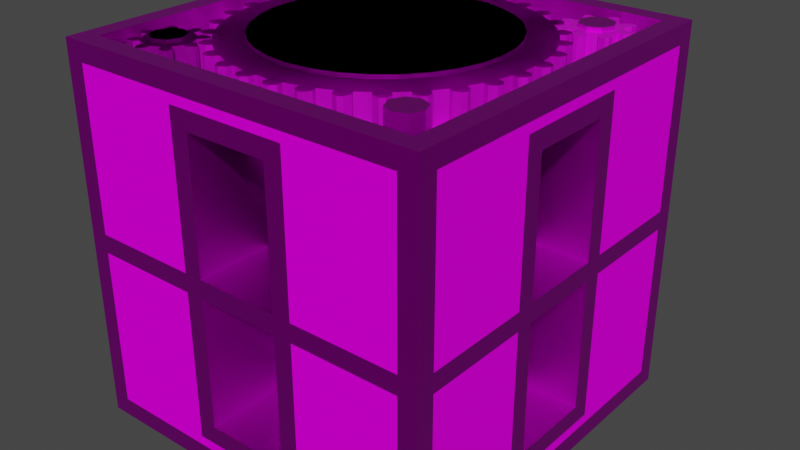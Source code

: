 # Source: metal_floodgate_1.blend  (saved by Blender 2.93.21; exported with 4.5.12 LTS)
import bpy
from mathutils import Matrix  # noqa: F401  (used for matrix-valued properties, if any)

bpy.ops.wm.read_factory_settings(use_empty=True)
scene = bpy.context.scene
scene.name = 'Scene'

# ---- collections
col_shaft = bpy.data.collections.new('Shaft'); scene.collection.children.link(col_shaft)
col_gear = bpy.data.collections.new('Gear'); scene.collection.children.link(col_gear)

# ---- images (referenced by path relative to the original .blend; pixels are not part of the script)
import os
ASSET_DIR = os.environ.get("B2B_ASSET_DIR", "")  # directory of the original .blend (textures are referenced by path, not embedded)
HERE = os.path.dirname(os.path.abspath(__file__))  # packed textures are extracted next to this script under _unpacked/

def load_image(name, relpath, width, height, colorspace="sRGB"):
    """Load a texture the original file referenced (path relative to the .blend, or extracted next to this script)."""
    p = next((c for c in (os.path.join(HERE, relpath), os.path.join(ASSET_DIR, relpath)) if relpath and os.path.exists(c)), "")
    if p:
        img = bpy.data.images.load(p, check_existing=True)
        img.name = name
    else:  # same state as the original file: an image datablock whose file is absent (Cycles renders it pink)
        img = bpy.data.images.new(name, width, height)
        img.source = "FILE"
        img.filepath = "//" + (relpath or name)
    img.colorspace_settings.name = colorspace
    return img
img_basewood_1k_d_brown_png = load_image('BaseWood_1K_D_Brown.png', 'BaseWood_1K_D_Brown.png', 1024, 1024, 'sRGB')
img_basewood_1k_m_png = load_image('BaseWood_1K_M.png', 'BaseWood_1K_M.png', 1024, 1024, 'sRGB')
img_basemetal_d2_png = load_image('BaseMetal_D2.png', 'BaseMetal_D2.png', 1024, 1024, 'sRGB')
img_irregularplanks_d_brown_png = load_image('IrregularPlanks_D_Brown.png', 'IrregularPlanks_D_Brown.png', 1024, 1024, 'sRGB')

# ---- materials (node trees are filled in below, after node groups)
mat_wood = bpy.data.materials.new('Wood')
mat_wood.alpha_threshold = 0.0
mat_wood.use_backface_culling = True
mat_wood.use_transparent_shadow = False
mat_wood.line_color = (0.0, 0.0, 0.0, 1.0)
mat_metal = bpy.data.materials.new('Metal')
mat_metal.use_backface_culling = True
mat_metal.use_transparent_shadow = False
mat_woodpanel = bpy.data.materials.new('WoodPanel')
mat_woodpanel.use_backface_culling = True
mat_woodpanel.use_transparent_shadow = False

# ---- material node trees
mat_wood.use_nodes = True; mat_wood.node_tree.nodes.clear()
_N = mat_wood.node_tree.nodes; _L = mat_wood.node_tree.links
n0 = _N.new('ShaderNodeOutputMaterial'); n0.name = 'Material Output'; n0.location = (300, 300)
n1 = _N.new('ShaderNodeBsdfPrincipled'); n1.name = 'Principled BSDF'; n1.location = (10, 300)
n1.distribution = 'GGX'
n1.subsurface_method = 'BURLEY'
n1.inputs[2].default_value = 0.4
n1.inputs[3].default_value = 1.45
n1.inputs[13].default_value = 0.0
n1.inputs[27].default_value = (0.0, 0.0, 0.0, 1.0)
n1.inputs[28].default_value = 1.0
n2 = _N.new('ShaderNodeTexImage'); n2.name = 'Image Texture'; n2.location = (-280, 280)
n2.image = img_basewood_1k_d_brown_png
n3 = _N.new('ShaderNodeTexImage'); n3.name = 'Image Texture.001'; n3.location = (-180, 200)
n3.image = img_basewood_1k_m_png
_L.new(n1.outputs[0], n0.inputs[0])
_L.new(n2.outputs[0], n1.inputs[0])
_L.new(n3.outputs[1], n1.inputs[1])
n0.is_active_output = True
mat_metal.use_nodes = True; mat_metal.node_tree.nodes.clear()
_N = mat_metal.node_tree.nodes; _L = mat_metal.node_tree.links
n0 = _N.new('ShaderNodeBsdfPrincipled'); n0.name = 'Principled BSDF'; n0.location = (10, 300)
n0.distribution = 'GGX'
n0.subsurface_method = 'BURLEY'
n0.inputs[1].default_value = 0.5
n0.inputs[3].default_value = 1.45
n0.inputs[27].default_value = (0.0, 0.0, 0.0, 1.0)
n0.inputs[28].default_value = 1.0
n1 = _N.new('ShaderNodeOutputMaterial'); n1.name = 'Material Output'; n1.location = (300, 300)
n2 = _N.new('ShaderNodeTexImage'); n2.name = 'Image Texture'; n2.location = (-280, 280)
n2.image = img_basemetal_d2_png
_L.new(n0.outputs[0], n1.inputs[0])
_L.new(n2.outputs[0], n0.inputs[0])
n1.is_active_output = True
mat_woodpanel.use_nodes = True; mat_woodpanel.node_tree.nodes.clear()
_N = mat_woodpanel.node_tree.nodes; _L = mat_woodpanel.node_tree.links
n0 = _N.new('ShaderNodeBsdfPrincipled'); n0.name = 'Principled BSDF'; n0.location = (10, 300)
n0.distribution = 'GGX'
n0.subsurface_method = 'BURLEY'
n0.inputs[3].default_value = 1.45
n0.inputs[13].default_value = 0.0
n0.inputs[27].default_value = (0.0, 0.0, 0.0, 1.0)
n0.inputs[28].default_value = 1.0
n1 = _N.new('ShaderNodeOutputMaterial'); n1.name = 'Material Output'; n1.location = (300, 300)
n2 = _N.new('ShaderNodeTexImage'); n2.name = 'Image Texture'; n2.location = (-280, 280)
n2.image = img_irregularplanks_d_brown_png
_L.new(n0.outputs[0], n1.inputs[0])
_L.new(n2.outputs[0], n0.inputs[0])
n1.is_active_output = True

# ---- world
world_world = bpy.data.worlds.new('World'); scene.world = world_world
world_world.use_nodes = True; world_world.node_tree.nodes.clear()
_N = world_world.node_tree.nodes; _L = world_world.node_tree.links
n0 = _N.new('ShaderNodeOutputWorld'); n0.name = 'World Output'; n0.location = (300, 300)
n1 = _N.new('ShaderNodeBackground'); n1.name = 'Background'; n1.location = (10, 300)
n1.inputs[0].default_value = (0.05088, 0.05088, 0.05088, 1.0)
_L.new(n1.outputs[0], n0.inputs[0])
n0.is_active_output = True
world_world.color = (0.05088, 0.05088, 0.05088)
world_world.use_sun_shadow = False
world_world.sun_shadow_jitter_overblur = 0.0

# ---- meshes
me_cube_002 = bpy.data.meshes.new('Cube.002')
me_cube_002.from_pydata([(1.0, 0.35, 1.6), (0.495, 0.495, 1.6), (0.582, 0.3889, 1.6), (0.6467, 0.2679, 1.6), (0.6521, 0.25, 0.1), (0.6521, 0.25, 1.5), (0.6865, 0.1366, 0.1), (0.6865, 0.1366, 1.5), (0.6865, 0.1366, 1.6), (0.7, -3.06e-08, 1.6), (0.7, -3.06e-08, 0.1), (0.7, -3.06e-08, 1.5), (1.0, 0.35, 0.0), (1.111, 1.111, 2.0), (1.111, 1.0, 2.0), (1.0, 0.25, 0.1), (1.0, 1.0, 2.0), (1.0, 0.25, 1.5), (1.111, 0.25, 1.5), (1.111, 0.25, 0.1), (0.675, 0.675, 1.6), (0.675, 0.675, 0.0), (1.111, 1.111, -1.192e-07), (1.111, 1.0, -1.192e-07), (1.111, 0.25, 0.0), (1.0, 0.0, 2.0), (1.0, 0.0, 1.5), (1.0, 0.0, 1.6), (1.111, 0.0, 1.5), (1.111, 0.0, 0.1), (1.111, 0.0, 2.0), (1.111, 0.0, 0.0), (1.0, 0.0, 0.1), (1.111, 1.111, 0.1), (1.111, 1.0, 0.1), (1.111, 1.111, 1.8), (1.111, 1.0, 1.8), (1.111, 2.07e-09, 1.8), (1.111, 0.3611, 1.5), (1.111, 0.3611, 0.1), (1.111, 0.25, 1.7), (1.111, 0.0, 1.7), (1.111, 0.3611, 1.7), (1.0, 1.0, 1.8), (1.0, 0.0, 1.8), (1.0, 1.0, -4.768e-07)], [], [(43, 0, 12, 45), (17, 5, 4, 15), (10, 32, 15, 4, 6), (25, 30, 14, 16), (35, 13, 14, 36), (13, 16, 14), (15, 19, 18, 17), (32, 29, 19, 15), (28, 26, 17, 18), (19, 29, 31, 24), (20, 1, 2, 3, 8, 9, 27, 0), (5, 17, 26, 11, 7), (22, 33, 34, 23), (23, 34, 19, 24), (33, 35, 36, 34), (30, 37, 36, 14), (18, 19, 39, 38), (18, 38, 42, 40), (28, 18, 40, 41), (36, 37, 41, 40, 42), (34, 36, 42, 38, 39), (25, 16, 43, 44), (12, 21, 20, 0), (0, 27, 44, 43)])
me_cube_002.polygons.foreach_set('material_index', [0, 0, 0, 0, 0, 0, 0, 0, 0, 0, 0, 0, 0, 0, 0, 0, 0, 0, 0, 2, 2, 0, 0, 0])
_uv = me_cube_002.uv_layers.new(name='UVMap')
_uv.uv.foreach_set('vector', [0.0, 0.0, 0.0, 0.0, 0.0, 0.0, 0.0, 0.0, 0.01557, 1.001, 0.01557, 0.7521, 0.488, 0.7521, 0.488, 1.001, 0.478, 0.6932, 0.478, 1.0, 0.3742, 1.0, 0.3742, 0.6442, 0.4213, 0.6794, 0.1857, 0.3656, 0.1238, 0.3656, 0.1238, 0.0019, 0.1857, 0.0019, 0.4975, 0.4559, 0.4975, 0.4977, 0.4409, 0.4977, 0.4409, 0.4559, 0.6858, 0.06481, 0.6288, 0.1218, 0.6288, 0.06481, 0.1255, 0.001513, 0.1848, 0.001513, 0.1848, 0.4985, 0.1255, 0.4985, 0.4389, 0.331, 0.4986, 0.331, 0.4986, 0.4567, 0.4389, 0.4567, 0.2477, 0.3909, 0.1893, 0.3909, 0.1893, 0.2215, 0.2477, 0.2215, 0.1242, 0.27, 0.1242, 0.1937, 0.1628, 0.1937, 0.1628, 0.27, 0.5788, 0.6669, 0.6923, 0.5554, 0.7581, 0.6104, 0.8334, 0.6515, 0.9153, 0.6771, 1.001, 0.6863, 0.9989, 0.8738, 0.7801, 0.8718, 0.6957, 0.5, 0.6667, 0.5, 0.6667, 0.625, 0.6917, 0.625, 0.6928, 0.5567, 0.4975, 0.07973, 0.4975, 0.1006, 0.4409, 0.1006, 0.4409, 0.07973, 0.1628, 0.4987, 0.1242, 0.4987, 0.1242, 0.27, 0.1628, 0.27, 0.4975, 0.1006, 0.4975, 0.4559, 0.4409, 0.4559, 0.4409, 0.1006, 0.3755, 0.1833, 0.4387, 0.1833, 0.4387, 0.499, 0.3755, 0.499, 0.001047, 0.435, 0.001047, 0.001716, 0.06161, 0.001716, 0.06161, 0.435, 0.001047, 0.435, 0.06161, 0.435, 0.06161, 0.4969, 0.001047, 0.4969, 0.6238, 0.3661, 0.6238, 0.4991, 0.5637, 0.4991, 0.5637, 0.3661, 0.6177, 1.0, 0.004634, 1.0, 0.004634, 0.9412, 0.1579, 0.9412, 0.226, 0.9412, 0.6177, 2.98e-08, 0.6177, 1.0, 0.226, 0.9412, 0.226, 0.8235, 0.226, 0.0, 0.875, 0.625, 0.875, 0.7375, 0.875, 0.7375, 0.875, 0.625, 1.192e-07, 0.5278, 0.2873, 0.5278, 0.2873, 0.9992, 0.0, 0.9992, 0.0, 0.0, 0.625, 0.625, 0.875, 0.625, 0.0, 0.0])
me_cube_002.materials.append(mat_wood)
me_cube_002.materials.append(mat_metal)
me_cube_002.materials.append(mat_woodpanel)
me_cube_002.use_remesh_fix_poles = True
me_cube_002.use_remesh_preserve_attributes = False
me_cube_002.update()
me_gear_006 = bpy.data.meshes.new('Gear.006')
me_gear_006.from_pydata([(0.14, 5.543e-08, -0.1), (0.1373, 0.02731, -0.1), (0.1293, 0.05358, -0.1), (0.1164, 0.07778, -0.1), (0.1716, 0.03414, -0.1), (0.1617, 0.06697, -0.1), (0.1455, 0.09722, -0.1), (0.1932, 0.06869, -0.1), (0.1894, 0.07845, -0.1), (0.1851, 0.08801, -0.1), (0.14, 5.543e-08, 0.1), (0.1373, 0.02731, 0.1), (0.1293, 0.05358, 0.1), (0.1164, 0.07778, 0.1), (0.1716, 0.03414, 0.1), (0.1617, 0.06697, 0.1), (0.1455, 0.09722, 0.1), (0.1932, 0.06869, 0.1), (0.1894, 0.07845, 0.1), (0.1851, 0.08801, 0.1), (0.09899, 0.099, -0.1), (0.07778, 0.1164, -0.1), (0.05358, 0.1293, -0.1), (0.02731, 0.1373, -0.1), (0.09722, 0.1455, -0.1), (0.06697, 0.1617, -0.1), (0.03414, 0.1716, -0.1), (0.08801, 0.1851, -0.1), (0.07845, 0.1894, -0.1), (0.06869, 0.1932, -0.1), (0.09899, 0.099, 0.1), (0.07778, 0.1164, 0.1), (0.05358, 0.1293, 0.1), (0.02731, 0.1373, 0.1), (0.09722, 0.1455, 0.1), (0.06697, 0.1617, 0.1), (0.03414, 0.1716, 0.1), (0.08801, 0.1851, 0.1), (0.07845, 0.1894, 0.1), (0.06869, 0.1932, 0.1), (4.172e-09, 0.14, -0.1), (-0.02731, 0.1373, -0.1), (-0.05358, 0.1293, -0.1), (-0.07778, 0.1164, -0.1), (-0.03414, 0.1716, -0.1), (-0.06697, 0.1617, -0.1), (-0.09722, 0.1455, -0.1), (-0.06869, 0.1932, -0.1), (-0.07845, 0.1894, -0.1), (-0.08801, 0.1851, -0.1), (4.172e-09, 0.14, 0.1), (-0.02731, 0.1373, 0.1), (-0.05358, 0.1293, 0.1), (-0.07778, 0.1164, 0.1), (-0.03414, 0.1716, 0.1), (-0.06697, 0.1617, 0.1), (-0.09722, 0.1455, 0.1), (-0.06869, 0.1932, 0.1), (-0.07845, 0.1894, 0.1), (-0.08801, 0.1851, 0.1), (-0.09899, 0.099, -0.1), (-0.1164, 0.07778, -0.1), (-0.1293, 0.05358, -0.1), (-0.1373, 0.02731, -0.1), (-0.1455, 0.09722, -0.1), (-0.1617, 0.06697, -0.1), (-0.1716, 0.03414, -0.1), (-0.1851, 0.08801, -0.1), (-0.1894, 0.07845, -0.1), (-0.1932, 0.06869, -0.1), (-0.09899, 0.099, 0.1), (-0.1164, 0.07778, 0.1), (-0.1293, 0.05358, 0.1), (-0.1373, 0.02731, 0.1), (-0.1455, 0.09722, 0.1), (-0.1617, 0.06697, 0.1), (-0.1716, 0.03414, 0.1), (-0.1851, 0.08801, 0.1), (-0.1894, 0.07845, 0.1), (-0.1932, 0.06869, 0.1), (-0.14, 6.378e-08, -0.1), (-0.1373, -0.02731, -0.1), (-0.1293, -0.05358, -0.1), (-0.1164, -0.07778, -0.1), (-0.1716, -0.03414, -0.1), (-0.1617, -0.06697, -0.1), (-0.1455, -0.09722, -0.1), (-0.1932, -0.06869, -0.1), (-0.1894, -0.07845, -0.1), (-0.1851, -0.08801, -0.1), (-0.14, 6.378e-08, 0.1), (-0.1373, -0.02731, 0.1), (-0.1293, -0.05358, 0.1), (-0.1164, -0.07778, 0.1), (-0.1716, -0.03414, 0.1), (-0.1617, -0.06697, 0.1), (-0.1455, -0.09722, 0.1), (-0.1932, -0.06869, 0.1), (-0.1894, -0.07845, 0.1), (-0.1851, -0.08801, 0.1), (-0.09899, -0.09899, -0.1), (-0.07778, -0.1164, -0.1), (-0.05358, -0.1293, -0.1), (-0.02731, -0.1373, -0.1), (-0.09722, -0.1455, -0.1), (-0.06697, -0.1617, -0.1), (-0.03414, -0.1716, -0.1), (-0.08801, -0.1851, -0.1), (-0.07845, -0.1894, -0.1), (-0.06869, -0.1932, -0.1), (-0.09899, -0.09899, 0.1), (-0.07778, -0.1164, 0.1), (-0.05358, -0.1293, 0.1), (-0.02731, -0.1373, 0.1), (-0.09722, -0.1455, 0.1), (-0.06697, -0.1617, 0.1), (-0.03414, -0.1716, 0.1), (-0.08801, -0.1851, 0.1), (-0.07845, -0.1894, 0.1), (-0.06869, -0.1932, 0.1), (-4.172e-09, -0.14, -0.1), (0.02731, -0.1373, -0.1), (0.05358, -0.1293, -0.1), (0.07778, -0.1164, -0.1), (0.03414, -0.1716, -0.1), (0.06697, -0.1617, -0.1), (0.09722, -0.1455, -0.1), (0.06869, -0.1932, -0.1), (0.07845, -0.1894, -0.1), (0.08801, -0.1851, -0.1), (-4.172e-09, -0.14, 0.1), (0.02731, -0.1373, 0.1), (0.05358, -0.1293, 0.1), (0.07778, -0.1164, 0.1), (0.03414, -0.1716, 0.1), (0.06697, -0.1617, 0.1), (0.09722, -0.1455, 0.1), (0.06869, -0.1932, 0.1), (0.07845, -0.1894, 0.1), (0.08801, -0.1851, 0.1), (0.09899, -0.09899, -0.1), (0.1164, -0.07778, -0.1), (0.1293, -0.05358, -0.1), (0.1373, -0.02731, -0.1), (0.1455, -0.09722, -0.1), (0.1617, -0.06697, -0.1), (0.1716, -0.03414, -0.1), (0.1851, -0.08801, -0.1), (0.1894, -0.07845, -0.1), (0.1932, -0.06869, -0.1), (0.09899, -0.09899, 0.1), (0.1164, -0.07778, 0.1), (0.1293, -0.05358, 0.1), (0.1373, -0.02731, 0.1), (0.1455, -0.09722, 0.1), (0.1617, -0.06697, 0.1), (0.1716, -0.03414, 0.1), (0.1851, -0.08801, 0.1), (0.1894, -0.07845, 0.1), (0.1932, -0.06869, 0.1), (0.03832, 0.09237, -2.375), (0.03832, 0.09237, 0.125), (0.09241, 0.03822, -2.375), (0.09241, 0.03822, 0.125), (0.09237, -0.03832, -2.375), (0.09237, -0.03832, 0.125), (0.03822, -0.09241, -2.375), (0.03822, -0.09241, 0.125), (-0.03832, -0.09237, -2.375), (-0.03832, -0.09237, 0.125), (-0.09241, -0.03822, -2.375), (-0.09241, -0.03822, 0.125), (-0.09237, 0.03832, -2.375), (-0.09237, 0.03832, 0.125), (-0.03822, 0.09241, -2.375), (-0.03822, 0.09241, 0.125), (0.09239, 5.685e-08, -0.1), (-0.01838, 0.0924, 0.1), (-0.09239, 6.236e-08, -0.1), (0.06533, -0.06533, -0.1), (0.0924, 0.01838, -0.1), (-0.03826, 0.09237, 0.1), (-0.03822, 0.09241, 0.1), (-0.09238, 0.01838, -0.1), (0.07833, -0.05234, -0.1), (-0.09239, 6.236e-08, 0.1), (0.09237, 0.03826, -0.1), (0.09241, 0.03822, -0.1), (-0.05233, 0.07831, 0.1), (-0.09238, 0.01838, 0.1), (2.753e-09, 0.09239, -0.1), (0.09237, -0.03832, -0.1), (0.07831, 0.05233, -0.1), (-0.06533, -0.06533, -0.1), (0.09237, -0.03826, -0.1), (0.01838, 0.09238, -0.1), (-0.05234, -0.07833, -0.1), (0.09239, 5.685e-08, 0.1), (2.753e-09, 0.09239, 0.1), (0.0924, 0.01838, 0.1), (0.09238, -0.01838, -0.1), (0.01838, 0.09238, 0.1), (-0.03826, -0.09237, -0.1), (-0.03832, -0.09237, -0.1), (0.06533, -0.06533, 0.1), (0.09241, 0.03822, 0.1), (-0.06533, 0.06533, -0.1), (0.09237, 0.03826, 0.1), (0.07833, -0.05234, 0.1), (-0.07833, 0.05234, -0.1), (-0.01838, -0.09238, -0.1), (0.07831, 0.05233, 0.1), (0.09237, -0.03826, 0.1), (0.09237, -0.03832, 0.1), (-0.06533, -0.06533, 0.1), (-0.09237, 0.03826, -0.1), (-0.09237, 0.03832, -0.1), (-0.05234, -0.07833, 0.1), (0.06533, 0.06533, -0.1), (0.05234, 0.07833, -0.1), (0.09238, -0.01838, 0.1), (-0.03832, -0.09237, 0.1), (-0.03826, -0.09237, 0.1), (-0.06533, 0.06533, 0.1), (0.05233, -0.07831, -0.1), (0.03826, 0.09237, -0.1), (-0.07833, 0.05234, 0.1), (0.03832, 0.09237, -0.1), (-0.01838, -0.09238, 0.1), (-0.09237, 0.03826, 0.1), (-0.09237, 0.03832, 0.1), (0.05233, -0.07831, 0.1), (-0.07831, -0.05233, -0.1), (0.06533, 0.06533, 0.1), (0.05234, 0.07833, 0.1), (-0.07831, -0.05233, 0.1), (-2.753e-09, -0.09239, -0.1), (0.03832, 0.09237, 0.1), (0.03826, 0.09237, 0.1), (-0.05233, 0.07831, -0.1), (0.01838, -0.0924, -0.1), (0.03826, -0.09237, -0.1), (0.03822, -0.09241, -0.1), (-0.0924, -0.01838, -0.1), (-0.09241, -0.03822, -0.1), (-0.09237, -0.03826, -0.1), (-2.753e-09, -0.09239, 0.1), (0.01838, -0.0924, 0.1), (-0.01838, 0.0924, -0.1), (0.03826, -0.09237, 0.1), (0.03822, -0.09241, 0.1), (-0.0924, -0.01838, 0.1), (-0.03826, 0.09237, -0.1), (-0.03822, 0.09241, -0.1), (-0.09241, -0.03822, 0.1), (-0.09237, -0.03826, 0.1)], [], [(1, 0, 176, 180), (187, 186, 2, 1, 180), (192, 3, 2, 186), (4, 1, 2, 5), (5, 2, 3, 6), (7, 4, 5, 8), (8, 5, 6, 9), (10, 11, 199, 197), (11, 12, 207, 205, 199), (207, 12, 13, 211), (11, 14, 15, 12), (12, 15, 16, 13), (14, 17, 18, 15), (15, 18, 19, 16), (10, 0, 1, 11), (11, 1, 4, 14), (14, 4, 7, 17), (17, 7, 8, 18), (18, 8, 9, 19), (19, 9, 6, 16), (16, 6, 3, 13), (20, 218, 219, 21), (225, 22, 21, 219, 227), (23, 22, 225, 195), (24, 21, 22, 25), (25, 22, 23, 26), (27, 24, 25, 28), (28, 25, 26, 29), (233, 30, 31, 234), (234, 31, 32, 238, 237), (238, 32, 33, 201), (31, 34, 35, 32), (32, 35, 36, 33), (34, 37, 38, 35), (35, 38, 39, 36), (30, 20, 21, 31), (31, 21, 24, 34), (34, 24, 27, 37), (37, 27, 28, 38), (38, 28, 29, 39), (39, 29, 26, 36), (36, 26, 23, 33), (218, 20, 3, 192), (3, 20, 30, 13), (211, 13, 30, 233), (41, 40, 190, 248), (42, 41, 248, 253, 252), (43, 42, 252, 239), (44, 41, 42, 45), (45, 42, 43, 46), (47, 44, 45, 48), (48, 45, 46, 49), (198, 50, 51, 177), (177, 51, 52, 181, 182), (181, 52, 53, 188), (51, 54, 55, 52), (52, 55, 56, 53), (54, 57, 58, 55), (55, 58, 59, 56), (50, 40, 41, 51), (51, 41, 44, 54), (54, 44, 47, 57), (57, 47, 48, 58), (58, 48, 49, 59), (59, 49, 46, 56), (56, 46, 43, 53), (190, 40, 23, 195), (23, 40, 50, 33), (201, 33, 50, 198), (60, 206, 209, 61), (62, 61, 209, 216, 215), (63, 62, 215, 183), (64, 61, 62, 65), (65, 62, 63, 66), (67, 64, 65, 68), (68, 65, 66, 69), (223, 70, 71, 226), (226, 71, 72, 229, 230), (229, 72, 73, 189), (71, 74, 75, 72), (72, 75, 76, 73), (74, 77, 78, 75), (75, 78, 79, 76), (70, 60, 61, 71), (71, 61, 64, 74), (74, 64, 67, 77), (77, 67, 68, 78), (78, 68, 69, 79), (79, 69, 66, 76), (76, 66, 63, 73), (60, 43, 239, 206), (43, 60, 70, 53), (53, 70, 223, 188), (80, 178, 243, 81), (244, 245, 82, 81, 243), (232, 83, 82, 245), (84, 81, 82, 85), (85, 82, 83, 86), (87, 84, 85, 88), (88, 85, 86, 89), (185, 90, 91, 251), (251, 91, 92, 255, 254), (255, 92, 93, 235), (91, 94, 95, 92), (92, 95, 96, 93), (94, 97, 98, 95), (95, 98, 99, 96), (90, 80, 81, 91), (91, 81, 84, 94), (94, 84, 87, 97), (97, 87, 88, 98), (98, 88, 89, 99), (99, 89, 86, 96), (96, 86, 83, 93), (80, 63, 183, 178), (63, 80, 90, 73), (73, 90, 185, 189), (100, 193, 196, 101), (202, 102, 101, 196, 203), (103, 102, 202, 210), (104, 101, 102, 105), (105, 102, 103, 106), (107, 104, 105, 108), (108, 105, 106, 109), (214, 110, 111, 217), (217, 111, 112, 222, 221), (222, 112, 113, 228), (111, 114, 115, 112), (112, 115, 116, 113), (114, 117, 118, 115), (115, 118, 119, 116), (110, 100, 101, 111), (111, 101, 104, 114), (114, 104, 107, 117), (117, 107, 108, 118), (118, 108, 109, 119), (119, 109, 106, 116), (116, 106, 103, 113), (193, 100, 83, 232), (83, 100, 110, 93), (235, 93, 110, 214), (121, 120, 236, 240), (241, 122, 121, 240, 242), (123, 122, 241, 224), (124, 121, 122, 125), (125, 122, 123, 126), (127, 124, 125, 128), (128, 125, 126, 129), (246, 130, 131, 247), (131, 132, 249, 250, 247), (249, 132, 133, 231), (131, 134, 135, 132), (132, 135, 136, 133), (134, 137, 138, 135), (135, 138, 139, 136), (130, 120, 121, 131), (131, 121, 124, 134), (134, 124, 127, 137), (137, 127, 128, 138), (138, 128, 129, 139), (139, 129, 126, 136), (136, 126, 123, 133), (120, 103, 210, 236), (103, 120, 130, 113), (228, 113, 130, 246), (184, 141, 140, 179), (142, 141, 184, 191, 194), (143, 142, 194, 200), (144, 141, 142, 145), (145, 142, 143, 146), (147, 144, 145, 148), (148, 145, 146, 149), (150, 151, 208, 204), (151, 152, 212, 213, 208), (212, 152, 153, 220), (151, 154, 155, 152), (152, 155, 156, 153), (154, 157, 158, 155), (155, 158, 159, 156), (150, 140, 141, 151), (151, 141, 144, 154), (154, 144, 147, 157), (157, 147, 148, 158), (158, 148, 149, 159), (159, 149, 146, 156), (156, 146, 143, 153), (179, 140, 123, 224), (123, 140, 150, 133), (231, 133, 150, 204), (176, 0, 143, 200), (143, 0, 10, 153), (220, 153, 10, 197), (237, 161, 163, 205, 207, 211, 233, 234), (187, 162, 160, 227, 219, 218, 192, 186), (205, 163, 165, 213, 212, 220, 197, 199), (191, 164, 162, 187, 180, 176, 200, 194), (213, 165, 167, 250, 249, 231, 204, 208), (242, 166, 164, 191, 184, 179, 224, 241), (250, 167, 169, 221, 222, 228, 246, 247), (203, 168, 166, 242, 240, 236, 210, 202), (169, 171, 254, 255, 235, 214, 217, 221), (170, 168, 203, 196, 193, 232, 245, 244), (171, 173, 230, 229, 189, 185, 251, 254), (172, 170, 244, 243, 178, 183, 215, 216), (171, 169, 167, 165, 163, 161, 175, 173), (173, 175, 182, 181, 188, 223, 226, 230), (174, 172, 216, 209, 206, 239, 252, 253), (175, 161, 237, 238, 201, 198, 177, 182), (160, 174, 253, 248, 190, 195, 225, 227), (174, 160, 162, 164, 166, 168, 170, 172)])
me_gear_006.polygons.foreach_set('material_index', [1, 1, 1, 1, 1, 1, 1, 1, 1, 1, 1, 1, 1, 1, 1, 1, 1, 1, 1, 1, 1, 1, 1, 1, 1, 1, 1, 1, 1, 1, 1, 1, 1, 1, 1, 1, 1, 1, 1, 1, 1, 1, 1, 1, 1, 1, 1, 1, 1, 1, 1, 1, 1, 1, 1, 1, 1, 1, 1, 1, 1, 1, 1, 1, 1, 1, 1, 1, 1, 1, 1, 1, 1, 1, 1, 1, 1, 1, 1, 1, 1, 1, 1, 1, 1, 1, 1, 1, 1, 1, 1, 1, 1, 1, 1, 1, 1, 1, 1, 1, 1, 1, 1, 1, 1, 1, 1, 1, 1, 1, 1, 1, 1, 1, 1, 1, 1, 1, 1, 1, 1, 1, 1, 1, 1, 1, 1, 1, 1, 1, 1, 1, 1, 1, 1, 1, 1, 1, 1, 1, 1, 1, 1, 1, 1, 1, 1, 1, 1, 1, 1, 1, 1, 1, 1, 1, 1, 1, 1, 1, 1, 1, 1, 1, 1, 1, 1, 1, 1, 1, 1, 1, 1, 1, 1, 1, 1, 1, 1, 1, 1, 1, 1, 1, 1, 1, 1, 1, 1, 1, 1, 1, 0, 0, 0, 0, 0, 0, 0, 0, 0, 0, 0, 0, 0, 0, 0, 0, 0, 0])
_uv = me_gear_006.uv_layers.new(name='UVMap')
_uv.uv.foreach_set('vector', [0.2206, 0.5923, 0.2517, 0.5892, 0.2517, 0.6435, 0.2308, 0.6435, 0.2081, 0.6435, 0.2081, 0.6436, 0.1906, 0.6014, 0.2206, 0.5923, 0.2308, 0.6435, 0.192, 0.6596, 0.163, 0.6161, 0.1906, 0.6014, 0.2081, 0.6436, 0.2128, 0.5531, 0.2206, 0.5923, 0.1906, 0.6014, 0.1753, 0.5645, 0.1753, 0.5645, 0.1906, 0.6014, 0.163, 0.6161, 0.1408, 0.5829, 0.1733, 0.5286, 0.2128, 0.5531, 0.1753, 0.5645, 0.1622, 0.5328, 0.1622, 0.5328, 0.1753, 0.5645, 0.1408, 0.5829, 0.1513, 0.5377, 0.2517, 0.9087, 0.2206, 0.9057, 0.2308, 0.8544, 0.2517, 0.8544, 0.2206, 0.9057, 0.1906, 0.8966, 0.2081, 0.8544, 0.2081, 0.8544, 0.2308, 0.8544, 0.2081, 0.8544, 0.1906, 0.8966, 0.163, 0.8818, 0.192, 0.8383, 0.2206, 0.9057, 0.2128, 0.9448, 0.1753, 0.9335, 0.1906, 0.8966, 0.1906, 0.8966, 0.1753, 0.9335, 0.1408, 0.915, 0.163, 0.8818, 0.2128, 0.9448, 0.1733, 0.9694, 0.1622, 0.9651, 0.1753, 0.9335, 0.1753, 0.9335, 0.1622, 0.9651, 0.1513, 0.9603, 0.1408, 0.915, 0.2529, 0.4941, 0.2529, 0.006363, 0.2844, 0.006363, 0.2844, 0.4941, 0.08347, 0.4941, 0.08347, 0.006363, 0.1265, 0.006363, 0.1265, 0.4941, 0.1265, 0.4941, 0.1265, 0.006363, 0.1607, 0.006363, 0.1607, 0.4941, 0.4622, 0.4941, 0.4622, 0.006363, 0.475, 0.006363, 0.475, 0.4941, 0.475, 0.4941, 0.475, 0.006363, 0.4879, 0.006363, 0.4879, 0.4941, 0.00626, 0.4941, 0.00626, 0.006363, 0.04047, 0.006363, 0.04047, 0.4941, 0.04047, 0.4941, 0.04047, 0.006363, 0.08347, 0.006363, 0.08347, 0.4941, 0.1388, 0.636, 0.1772, 0.6744, 0.1623, 0.6892, 0.1189, 0.6602, 0.1463, 0.7053, 0.1041, 0.6878, 0.1189, 0.6602, 0.1623, 0.6892, 0.1463, 0.7052, 0.09504, 0.7178, 0.1041, 0.6878, 0.1463, 0.7053, 0.1463, 0.728, 0.08568, 0.638, 0.1189, 0.6602, 0.1041, 0.6878, 0.06723, 0.6725, 0.06723, 0.6725, 0.1041, 0.6878, 0.09504, 0.7178, 0.05586, 0.71, 0.04045, 0.6485, 0.08568, 0.638, 0.06723, 0.6725, 0.0356, 0.6594, 0.0356, 0.6594, 0.06723, 0.6725, 0.05586, 0.71, 0.03131, 0.6706, 0.1772, 0.8235, 0.1388, 0.8619, 0.1189, 0.8377, 0.1623, 0.8087, 0.1623, 0.8087, 0.1189, 0.8377, 0.1041, 0.8101, 0.1463, 0.7926, 0.1463, 0.7927, 0.1463, 0.7926, 0.1041, 0.8101, 0.09504, 0.7801, 0.1463, 0.7699, 0.1189, 0.8377, 0.08568, 0.8599, 0.06723, 0.8254, 0.1041, 0.8101, 0.1041, 0.8101, 0.06723, 0.8254, 0.05586, 0.7879, 0.09504, 0.7801, 0.08568, 0.8599, 0.04045, 0.8494, 0.0356, 0.8385, 0.06723, 0.8254, 0.06723, 0.8254, 0.0356, 0.8385, 0.03131, 0.8274, 0.05586, 0.7879, 0.1936, 0.4941, 0.1936, 0.006363, 0.2243, 0.006363, 0.2243, 0.4941, 0.4318, 0.4941, 0.4318, 0.006363, 0.4622, 0.006363, 0.4622, 0.4941, 0.2844, 0.4941, 0.2844, 0.006363, 0.333, 0.006363, 0.333, 0.4941, 0.333, 0.4941, 0.333, 0.006363, 0.343, 0.006363, 0.343, 0.4941, 0.343, 0.4941, 0.343, 0.006363, 0.3516, 0.006363, 0.3516, 0.4941, 0.3516, 0.4941, 0.3516, 0.006363, 0.4014, 0.006363, 0.4014, 0.4941, 0.4318, 0.4941, 0.4318, 0.006363, 0.4622, 0.006363, 0.4622, 0.4941, 0.1772, 0.6744, 0.1388, 0.636, 0.163, 0.6161, 0.192, 0.6596, 0.1607, 0.006363, 0.1936, 0.006363, 0.1936, 0.4941, 0.1607, 0.4941, 0.192, 0.8383, 0.163, 0.8818, 0.1388, 0.8619, 0.1772, 0.8235, 0.09504, 0.7801, 0.09197, 0.749, 0.1463, 0.749, 0.1463, 0.7699, 0.1041, 0.8101, 0.09504, 0.7801, 0.1463, 0.7699, 0.1463, 0.7926, 0.1463, 0.7926, 0.1189, 0.8377, 0.1041, 0.8101, 0.1463, 0.7926, 0.1624, 0.8087, 0.05586, 0.7879, 0.09504, 0.7801, 0.1041, 0.8101, 0.06723, 0.8254, 0.06723, 0.8254, 0.1041, 0.8101, 0.1189, 0.8377, 0.08568, 0.8599, 0.03131, 0.8274, 0.05586, 0.7879, 0.06723, 0.8254, 0.0356, 0.8385, 0.0356, 0.8385, 0.06723, 0.8254, 0.08568, 0.8599, 0.04045, 0.8494, 0.1463, 0.749, 0.09197, 0.749, 0.09504, 0.7178, 0.1463, 0.728, 0.1463, 0.728, 0.09504, 0.7178, 0.1041, 0.6878, 0.1463, 0.7053, 0.1463, 0.7054, 0.1463, 0.7053, 0.1041, 0.6878, 0.1189, 0.6602, 0.1624, 0.6893, 0.09504, 0.7178, 0.05586, 0.71, 0.06723, 0.6725, 0.1041, 0.6878, 0.1041, 0.6878, 0.06723, 0.6725, 0.08568, 0.638, 0.1189, 0.6602, 0.05586, 0.71, 0.03131, 0.6706, 0.0356, 0.6594, 0.06723, 0.6725, 0.06723, 0.6725, 0.0356, 0.6594, 0.04045, 0.6485, 0.08568, 0.638, 0.2529, 0.4941, 0.2529, 0.006363, 0.2844, 0.006363, 0.2844, 0.4941, 0.08347, 0.4941, 0.08347, 0.006363, 0.1265, 0.006363, 0.1265, 0.4941, 0.1265, 0.4941, 0.1265, 0.006363, 0.1607, 0.006363, 0.1607, 0.4941, 0.4622, 0.4941, 0.4622, 0.006363, 0.475, 0.006363, 0.475, 0.4941, 0.475, 0.4941, 0.475, 0.006363, 0.4879, 0.006363, 0.4879, 0.4941, 0.00626, 0.4941, 0.00626, 0.006363, 0.04047, 0.006363, 0.04047, 0.4941, 0.04047, 0.4941, 0.04047, 0.006363, 0.08347, 0.006363, 0.08347, 0.4941, 0.1463, 0.749, 0.09197, 0.749, 0.09504, 0.7178, 0.1463, 0.728, 0.2243, 0.006363, 0.2529, 0.006363, 0.2529, 0.4941, 0.2243, 0.4941, 0.1463, 0.7699, 0.09504, 0.7801, 0.09197, 0.749, 0.1463, 0.749, 0.1388, 0.8619, 0.1772, 0.8235, 0.192, 0.8384, 0.163, 0.8818, 0.1906, 0.8966, 0.163, 0.8818, 0.192, 0.8384, 0.208, 0.8544, 0.2081, 0.8544, 0.2206, 0.9057, 0.1906, 0.8966, 0.2081, 0.8544, 0.2308, 0.8544, 0.1408, 0.915, 0.163, 0.8818, 0.1906, 0.8966, 0.1753, 0.9335, 0.1753, 0.9335, 0.1906, 0.8966, 0.2206, 0.9057, 0.2128, 0.9448, 0.1513, 0.9603, 0.1408, 0.915, 0.1753, 0.9335, 0.1622, 0.9651, 0.1622, 0.9651, 0.1753, 0.9335, 0.2128, 0.9448, 0.1733, 0.9694, 0.1772, 0.6744, 0.1388, 0.636, 0.163, 0.6161, 0.192, 0.6596, 0.192, 0.6596, 0.163, 0.6161, 0.1906, 0.6014, 0.2081, 0.6436, 0.208, 0.6436, 0.2081, 0.6436, 0.1906, 0.6014, 0.2206, 0.5923, 0.2308, 0.6435, 0.163, 0.6161, 0.1408, 0.5829, 0.1753, 0.5645, 0.1906, 0.6014, 0.1906, 0.6014, 0.1753, 0.5645, 0.2128, 0.5531, 0.2206, 0.5923, 0.1408, 0.5829, 0.1513, 0.5377, 0.1622, 0.5328, 0.1753, 0.5645, 0.1753, 0.5645, 0.1622, 0.5328, 0.1733, 0.5286, 0.2128, 0.5531, 0.1936, 0.4941, 0.1936, 0.006363, 0.2243, 0.006363, 0.2243, 0.4941, 0.4014, 0.4941, 0.4014, 0.006363, 0.4318, 0.006363, 0.4318, 0.4941, 0.2844, 0.4941, 0.2844, 0.006363, 0.333, 0.006363, 0.333, 0.4941, 0.333, 0.4941, 0.333, 0.006363, 0.343, 0.006363, 0.343, 0.4941, 0.343, 0.4941, 0.343, 0.006363, 0.3516, 0.006363, 0.3516, 0.4941, 0.3516, 0.4941, 0.3516, 0.006363, 0.4014, 0.006363, 0.4014, 0.4941, 0.4014, 0.4941, 0.4014, 0.006363, 0.4318, 0.006363, 0.4318, 0.4941, 0.1388, 0.8619, 0.1189, 0.8377, 0.1624, 0.8087, 0.1772, 0.8235, 0.1607, 0.006363, 0.1936, 0.006363, 0.1936, 0.4941, 0.1607, 0.4941, 0.1189, 0.6602, 0.1388, 0.636, 0.1772, 0.6744, 0.1624, 0.6893, 0.2517, 0.9087, 0.2517, 0.8544, 0.2727, 0.8544, 0.2829, 0.9057, 0.2953, 0.8544, 0.2954, 0.8544, 0.3129, 0.8966, 0.2829, 0.9057, 0.2727, 0.8544, 0.3114, 0.8383, 0.3405, 0.8818, 0.3129, 0.8966, 0.2954, 0.8544, 0.2907, 0.9448, 0.2829, 0.9057, 0.3129, 0.8966, 0.3282, 0.9335, 0.3282, 0.9335, 0.3129, 0.8966, 0.3405, 0.8818, 0.3627, 0.915, 0.3301, 0.9694, 0.2907, 0.9448, 0.3282, 0.9335, 0.3413, 0.9651, 0.3413, 0.9651, 0.3282, 0.9335, 0.3627, 0.915, 0.3522, 0.9603, 0.2517, 0.6435, 0.2517, 0.5892, 0.2829, 0.5923, 0.2727, 0.6435, 0.2727, 0.6435, 0.2829, 0.5923, 0.3129, 0.6014, 0.2954, 0.6436, 0.2953, 0.6435, 0.2954, 0.6436, 0.3129, 0.6014, 0.3405, 0.6161, 0.3114, 0.6596, 0.2829, 0.5923, 0.2907, 0.5531, 0.3282, 0.5645, 0.3129, 0.6014, 0.3129, 0.6014, 0.3282, 0.5645, 0.3627, 0.5829, 0.3405, 0.6161, 0.2907, 0.5531, 0.3301, 0.5286, 0.3413, 0.5328, 0.3282, 0.5645, 0.3282, 0.5645, 0.3413, 0.5328, 0.3522, 0.5377, 0.3627, 0.5829, 0.2529, 0.4941, 0.2529, 0.006363, 0.2844, 0.006363, 0.2844, 0.4941, 0.08347, 0.4941, 0.08347, 0.006363, 0.1265, 0.006363, 0.1265, 0.4941, 0.1265, 0.4941, 0.1265, 0.006363, 0.1607, 0.006363, 0.1607, 0.4941, 0.4622, 0.4941, 0.4622, 0.006363, 0.475, 0.006363, 0.475, 0.4941, 0.475, 0.4941, 0.475, 0.006363, 0.4879, 0.006363, 0.4879, 0.4941, 0.00626, 0.4941, 0.00626, 0.006363, 0.04047, 0.006363, 0.04047, 0.4941, 0.04047, 0.4941, 0.04047, 0.006363, 0.08347, 0.006363, 0.08347, 0.4941, 0.2517, 0.9087, 0.2206, 0.9057, 0.2308, 0.8544, 0.2517, 0.8544, 0.2243, 0.006363, 0.2529, 0.006363, 0.2529, 0.4941, 0.2243, 0.4941, 0.2206, 0.5923, 0.2517, 0.5892, 0.2517, 0.6435, 0.2308, 0.6435, 0.3647, 0.8619, 0.3263, 0.8235, 0.3411, 0.8087, 0.3846, 0.8377, 0.3571, 0.7926, 0.3993, 0.8101, 0.3846, 0.8377, 0.3411, 0.8087, 0.3571, 0.7927, 0.4084, 0.7801, 0.3993, 0.8101, 0.3571, 0.7926, 0.3572, 0.7699, 0.4178, 0.8599, 0.3846, 0.8377, 0.3993, 0.8101, 0.4362, 0.8254, 0.4362, 0.8254, 0.3993, 0.8101, 0.4084, 0.7801, 0.4476, 0.7879, 0.463, 0.8494, 0.4178, 0.8599, 0.4362, 0.8254, 0.4679, 0.8385, 0.4679, 0.8385, 0.4362, 0.8254, 0.4476, 0.7879, 0.4722, 0.8274, 0.3263, 0.6744, 0.3647, 0.636, 0.3846, 0.6602, 0.3411, 0.6892, 0.3411, 0.6892, 0.3846, 0.6602, 0.3993, 0.6878, 0.3571, 0.7053, 0.3571, 0.7052, 0.3571, 0.7053, 0.3993, 0.6878, 0.4084, 0.7178, 0.3572, 0.728, 0.3846, 0.6602, 0.4178, 0.638, 0.4362, 0.6725, 0.3993, 0.6878, 0.3993, 0.6878, 0.4362, 0.6725, 0.4476, 0.71, 0.4084, 0.7178, 0.4178, 0.638, 0.463, 0.6485, 0.4679, 0.6594, 0.4362, 0.6725, 0.4362, 0.6725, 0.4679, 0.6594, 0.4722, 0.6706, 0.4476, 0.71, 0.1936, 0.4941, 0.1936, 0.006363, 0.2243, 0.006363, 0.2243, 0.4941, 0.4318, 0.4941, 0.4318, 0.006363, 0.4622, 0.006363, 0.4622, 0.4941, 0.2844, 0.4941, 0.2844, 0.006363, 0.3331, 0.006363, 0.333, 0.4941, 0.333, 0.4941, 0.3331, 0.006363, 0.343, 0.006363, 0.343, 0.4941, 0.343, 0.4941, 0.343, 0.006363, 0.3516, 0.006363, 0.3516, 0.4941, 0.3516, 0.4941, 0.3516, 0.006363, 0.4014, 0.006363, 0.4014, 0.4941, 0.4318, 0.4941, 0.4318, 0.006363, 0.4622, 0.006363, 0.4622, 0.4941, 0.3263, 0.8235, 0.3647, 0.8619, 0.3405, 0.8818, 0.3114, 0.8383, 0.1607, 0.006363, 0.1936, 0.006363, 0.1936, 0.4941, 0.1607, 0.4941, 0.3114, 0.6596, 0.3405, 0.6161, 0.3647, 0.636, 0.3263, 0.6744, 0.4084, 0.7178, 0.4115, 0.749, 0.3572, 0.749, 0.3572, 0.728, 0.3571, 0.7053, 0.3993, 0.6878, 0.4084, 0.7178, 0.3572, 0.728, 0.3572, 0.7054, 0.3846, 0.6602, 0.3993, 0.6878, 0.3571, 0.7053, 0.3411, 0.6893, 0.4476, 0.71, 0.4084, 0.7178, 0.3993, 0.6878, 0.4362, 0.6725, 0.4362, 0.6725, 0.3993, 0.6878, 0.3846, 0.6602, 0.4178, 0.638, 0.4722, 0.6706, 0.4476, 0.71, 0.4362, 0.6725, 0.4679, 0.6594, 0.4679, 0.6594, 0.4362, 0.6725, 0.4178, 0.638, 0.463, 0.6485, 0.3572, 0.749, 0.4115, 0.749, 0.4084, 0.7801, 0.3572, 0.7699, 0.4084, 0.7801, 0.3993, 0.8101, 0.3571, 0.7926, 0.3572, 0.7926, 0.3572, 0.7699, 0.3571, 0.7926, 0.3993, 0.8101, 0.3846, 0.8377, 0.3411, 0.8087, 0.4084, 0.7801, 0.4476, 0.7879, 0.4362, 0.8254, 0.3993, 0.8101, 0.3993, 0.8101, 0.4362, 0.8254, 0.4178, 0.8599, 0.3846, 0.8377, 0.4476, 0.7879, 0.4722, 0.8274, 0.4679, 0.8385, 0.4362, 0.8254, 0.4362, 0.8254, 0.4679, 0.8385, 0.463, 0.8494, 0.4178, 0.8599, 0.2529, 0.4941, 0.2529, 0.006363, 0.2844, 0.006363, 0.2844, 0.4941, 0.08347, 0.4941, 0.08347, 0.006363, 0.1265, 0.006363, 0.1265, 0.4941, 0.1265, 0.4941, 0.1265, 0.006363, 0.1607, 0.006363, 0.1607, 0.4941, 0.4622, 0.4941, 0.4622, 0.006363, 0.475, 0.006363, 0.475, 0.4941, 0.475, 0.4941, 0.475, 0.006363, 0.4879, 0.006363, 0.4879, 0.4941, 0.00626, 0.4941, 0.00626, 0.006363, 0.04047, 0.006363, 0.04047, 0.4941, 0.04047, 0.4941, 0.04047, 0.006363, 0.08347, 0.006363, 0.08347, 0.4941, 0.4115, 0.749, 0.4084, 0.7801, 0.3572, 0.7699, 0.3572, 0.749, 0.2243, 0.006363, 0.2529, 0.006363, 0.2529, 0.4941, 0.2243, 0.4941, 0.3572, 0.728, 0.4084, 0.7178, 0.4115, 0.749, 0.3572, 0.749, 0.3115, 0.6596, 0.3405, 0.6161, 0.3647, 0.636, 0.3263, 0.6744, 0.3129, 0.6014, 0.3405, 0.6161, 0.3115, 0.6596, 0.2955, 0.6436, 0.2954, 0.6436, 0.2829, 0.5923, 0.3129, 0.6014, 0.2954, 0.6436, 0.2727, 0.6435, 0.3627, 0.5829, 0.3405, 0.6161, 0.3129, 0.6014, 0.3282, 0.5645, 0.3282, 0.5645, 0.3129, 0.6014, 0.2829, 0.5923, 0.2907, 0.5531, 0.3522, 0.5377, 0.3627, 0.5829, 0.3282, 0.5645, 0.3413, 0.5328, 0.3413, 0.5328, 0.3282, 0.5645, 0.2907, 0.5531, 0.3301, 0.5286, 0.3647, 0.8619, 0.3405, 0.8818, 0.3115, 0.8384, 0.3263, 0.8235, 0.3405, 0.8818, 0.3129, 0.8966, 0.2954, 0.8544, 0.2955, 0.8544, 0.3115, 0.8384, 0.2954, 0.8544, 0.3129, 0.8966, 0.2829, 0.9057, 0.2727, 0.8544, 0.3405, 0.8818, 0.3627, 0.915, 0.3282, 0.9335, 0.3129, 0.8966, 0.3129, 0.8966, 0.3282, 0.9335, 0.2907, 0.9448, 0.2829, 0.9057, 0.3627, 0.915, 0.3522, 0.9603, 0.3413, 0.9651, 0.3282, 0.9335, 0.3282, 0.9335, 0.3413, 0.9651, 0.3301, 0.9694, 0.2907, 0.9448, 0.1936, 0.4941, 0.1936, 0.006363, 0.2243, 0.006363, 0.2243, 0.4941, 0.4014, 0.4941, 0.4014, 0.006363, 0.4318, 0.006363, 0.4318, 0.4941, 0.2844, 0.4941, 0.2844, 0.006363, 0.3331, 0.006363, 0.333, 0.4941, 0.333, 0.4941, 0.3331, 0.006363, 0.343, 0.006363, 0.343, 0.4941, 0.343, 0.4941, 0.343, 0.006363, 0.3516, 0.006363, 0.3516, 0.4941, 0.3516, 0.4941, 0.3516, 0.006363, 0.4014, 0.006363, 0.4014, 0.4941, 0.4014, 0.4941, 0.4014, 0.006363, 0.4318, 0.006363, 0.4318, 0.4941, 0.3263, 0.6744, 0.3647, 0.636, 0.3846, 0.6602, 0.3411, 0.6893, 0.1607, 0.006363, 0.1936, 0.006363, 0.1936, 0.4941, 0.1607, 0.4941, 0.3411, 0.8087, 0.3846, 0.8377, 0.3647, 0.8619, 0.3263, 0.8235, 0.2517, 0.6435, 0.2517, 0.5892, 0.2829, 0.5923, 0.2727, 0.6435, 0.2243, 0.006363, 0.2529, 0.006363, 0.2529, 0.4941, 0.2243, 0.4941, 0.2727, 0.8544, 0.2829, 0.9057, 0.2517, 0.9087, 0.2517, 0.8544, 1.0, 0.995, 1.0, 1.0, 0.875, 1.0, 0.875, 0.995, 0.8751, 0.995, 0.9076, 0.995, 0.9376, 0.995, 0.9676, 0.995, 0.4328, 0.9953, 0.4328, 0.5046, 0.4941, 0.5046, 0.4941, 0.9953, 0.4782, 0.9953, 0.4635, 0.9953, 0.4488, 0.9953, 0.4329, 0.9953, 0.875, 0.995, 0.875, 1.0, 0.75, 1.0, 0.75, 0.995, 0.7501, 0.995, 0.7826, 0.995, 0.8126, 0.995, 0.8426, 0.995, 0.3716, 0.9953, 0.3716, 0.5046, 0.4328, 0.5046, 0.4328, 0.9953, 0.417, 0.9953, 0.4022, 0.9953, 0.3875, 0.9953, 0.3716, 0.9953, 0.75, 0.995, 0.75, 1.0, 0.625, 1.0, 0.625, 0.995, 0.6251, 0.995, 0.6576, 0.995, 0.6876, 0.995, 0.7176, 0.995, 0.3103, 0.9953, 0.3103, 0.5046, 0.3716, 0.5046, 0.3716, 0.9953, 0.3557, 0.9953, 0.341, 0.9953, 0.3263, 0.9953, 0.3103, 0.9953, 0.625, 0.995, 0.625, 1.0, 0.5, 1.0, 0.5, 0.995, 0.5001, 0.995, 0.5326, 0.995, 0.5626, 0.995, 0.5926, 0.995, 0.249, 0.9953, 0.249, 0.5046, 0.3103, 0.5046, 0.3103, 0.9953, 0.2944, 0.9953, 0.2797, 0.9953, 0.265, 0.9953, 0.2491, 0.9953, 0.5, 1.0, 0.375, 1.0, 0.375, 0.995, 0.3751, 0.995, 0.4076, 0.995, 0.4376, 0.995, 0.4676, 0.995, 0.5, 0.995, 0.1878, 0.5046, 0.249, 0.5046, 0.249, 0.9953, 0.2331, 0.9953, 0.2184, 0.9953, 0.2037, 0.9953, 0.1878, 0.9953, 0.1878, 0.9953, 0.375, 1.0, 0.25, 1.0, 0.25, 0.995, 0.2501, 0.995, 0.2826, 0.995, 0.3126, 0.995, 0.3426, 0.995, 0.375, 0.995, 0.1265, 0.5046, 0.1878, 0.5046, 0.1878, 0.9953, 0.1719, 0.9953, 0.1572, 0.9953, 0.1424, 0.9953, 0.1265, 0.9953, 0.1265, 0.9953, 0.5188, 0.145, 0.5616, 0.1273, 0.6044, 0.145, 0.6221, 0.1879, 0.6044, 0.2307, 0.5616, 0.2484, 0.5188, 0.2307, 0.501, 0.1879, 0.25, 1.0, 0.125, 1.0, 0.125, 0.995, 0.1251, 0.995, 0.1576, 0.995, 0.1876, 0.995, 0.2176, 0.995, 0.25, 0.995, 0.0652, 0.5046, 0.1265, 0.5046, 0.1265, 0.9953, 0.1106, 0.9953, 0.09588, 0.9953, 0.08117, 0.9953, 0.06525, 0.9953, 0.0652, 0.9953, 0.125, 1.0, 0.0, 1.0, 0.0, 0.995, 9.253e-05, 0.995, 0.03257, 0.995, 0.06258, 0.995, 0.0926, 0.995, 0.125, 0.995, 0.003931, 0.5046, 0.0652, 0.5046, 0.0652, 0.9953, 0.04932, 0.9953, 0.03461, 0.9953, 0.0199, 0.9953, 0.003976, 0.9953, 0.003931, 0.9953, 0.5184, 0.232, 0.562, 0.2501, 0.6057, 0.232, 0.6238, 0.1884, 0.6057, 0.1447, 0.562, 0.1266, 0.5184, 0.1447, 0.5003, 0.1884])
me_gear_006.materials.append(mat_wood)
me_gear_006.materials.append(mat_metal)
me_gear_006.use_remesh_fix_poles = True
me_gear_006.use_remesh_preserve_attributes = False
me_gear_006.update()
me_gear_003 = bpy.data.meshes.new('Gear.003')
me_gear_003.from_pydata([(0.865, 0.0, -0.1), (0.864, 0.04244, -0.1), (0.8556, 0.1269, -0.1), (0.8989, 0.04416, -0.1), (0.8903, 0.1321, -0.1), (0.9269, 0.07556, -0.1), (0.9255, 0.09116, -0.1), (0.9239, 0.1067, -0.1), (0.865, 0.0, 0.1), (0.864, 0.04244, 0.1), (0.8608, 0.08478, 0.1), (0.8556, 0.1269, 0.1), (0.8989, 0.04416, 0.1), (0.8957, 0.08822, 0.1), (0.8903, 0.1321, 0.1), (0.9269, 0.07556, 0.1), (0.9255, 0.09116, 0.1), (0.9239, 0.1067, 0.1), (0.8484, 0.1688, -0.1), (0.8391, 0.2102, -0.1), (0.8144, 0.2914, -0.1), (0.873, 0.2187, -0.1), (0.8474, 0.3032, -0.1), (0.8944, 0.2549, -0.1), (0.89, 0.27, -0.1), (0.8853, 0.2849, -0.1), (0.8484, 0.1688, 0.1), (0.8391, 0.2102, 0.1), (0.8278, 0.2511, 0.1), (0.8144, 0.2914, 0.1), (0.873, 0.2187, 0.1), (0.8612, 0.2613, 0.1), (0.8474, 0.3032, 0.1), (0.8944, 0.2549, 0.1), (0.89, 0.27, 0.1), (0.8853, 0.2849, 0.1), (0.7992, 0.331, -0.1), (0.782, 0.3698, -0.1), (0.7419, 0.4447, -0.1), (0.8136, 0.3848, -0.1), (0.772, 0.4627, -0.1), (0.8275, 0.4245, -0.1), (0.8202, 0.4384, -0.1), (0.8127, 0.4521, -0.1), (0.7992, 0.331, 0.1), (0.782, 0.3698, 0.1), (0.7629, 0.4078, 0.1), (0.7419, 0.4447, 0.1), (0.8136, 0.3848, 0.1), (0.7937, 0.4243, 0.1), (0.772, 0.4627, 0.1), (0.8275, 0.4245, 0.1), (0.8202, 0.4384, 0.1), (0.8127, 0.4521, 0.1), (0.7192, 0.4806, -0.1), (0.6948, 0.5153, -0.1), (0.6409, 0.5809, -0.1), (0.7229, 0.5361, -0.1), (0.6669, 0.6044, -0.1), (0.7287, 0.5778, -0.1), (0.7189, 0.59, -0.1), (0.7089, 0.602, -0.1), (0.7192, 0.4806, 0.1), (0.6948, 0.5153, 0.1), (0.6687, 0.5488, 0.1), (0.6409, 0.5809, 0.1), (0.7229, 0.5361, 0.1), (0.6957, 0.571, 0.1), (0.6669, 0.6044, 0.1), (0.7287, 0.5778, 0.1), (0.7189, 0.59, 0.1), (0.7089, 0.602, 0.1), (0.6116, 0.6116, -0.1), (0.5809, 0.6409, -0.1), (0.5153, 0.6948, -0.1), (0.6044, 0.6669, -0.1), (0.5361, 0.7229, -0.1), (0.602, 0.7089, -0.1), (0.59, 0.7189, -0.1), (0.5778, 0.7287, -0.1), (0.6116, 0.6116, 0.1), (0.5809, 0.6409, 0.1), (0.5488, 0.6687, 0.1), (0.5153, 0.6948, 0.1), (0.6044, 0.6669, 0.1), (0.571, 0.6957, 0.1), (0.5361, 0.7229, 0.1), (0.602, 0.7089, 0.1), (0.59, 0.7189, 0.1), (0.5778, 0.7287, 0.1), (0.4806, 0.7192, -0.1), (0.4447, 0.7419, -0.1), (0.3698, 0.782, -0.1), (0.4627, 0.772, -0.1), (0.3848, 0.8136, -0.1), (0.4521, 0.8127, -0.1), (0.4384, 0.8202, -0.1), (0.4245, 0.8275, -0.1), (0.4806, 0.7192, 0.1), (0.4447, 0.7419, 0.1), (0.4078, 0.7629, 0.1), (0.3698, 0.782, 0.1), (0.4627, 0.772, 0.1), (0.4243, 0.7937, 0.1), (0.3848, 0.8136, 0.1), (0.4521, 0.8127, 0.1), (0.4384, 0.8202, 0.1), (0.4245, 0.8275, 0.1), (0.331, 0.7992, -0.1), (0.2914, 0.8144, -0.1), (0.2102, 0.8391, -0.1), (0.3032, 0.8474, -0.1), (0.2187, 0.873, -0.1), (0.2849, 0.8853, -0.1), (0.27, 0.89, -0.1), (0.2549, 0.8944, -0.1), (0.331, 0.7992, 0.1), (0.2914, 0.8144, 0.1), (0.2511, 0.8278, 0.1), (0.2102, 0.8391, 0.1), (0.3032, 0.8474, 0.1), (0.2613, 0.8612, 0.1), (0.2187, 0.873, 0.1), (0.2849, 0.8853, 0.1), (0.27, 0.89, 0.1), (0.2549, 0.8944, 0.1), (0.1688, 0.8484, -0.1), (0.1269, 0.8556, -0.1), (0.04244, 0.864, -0.1), (0.1321, 0.8903, -0.1), (0.04416, 0.8989, -0.1), (0.1067, 0.9239, -0.1), (0.09116, 0.9255, -0.1), (0.07556, 0.9269, -0.1), (0.1688, 0.8484, 0.1), (0.1269, 0.8556, 0.1), (0.08478, 0.8608, 0.1), (0.04244, 0.864, 0.1), (0.1321, 0.8903, 0.1), (0.08822, 0.8957, 0.1), (0.04416, 0.8989, 0.1), (0.1067, 0.9239, 0.1), (0.09116, 0.9255, 0.1), (0.07556, 0.9269, 0.1), (5.297e-17, 0.865, -0.1), (5.297e-17, 0.865, 0.1), (0.0, 0.7, 0.125), (0.1366, 0.6865, 0.125), (0.2679, 0.6467, 0.125), (0.3889, 0.582, 0.125), (0.495, 0.495, 0.125), (0.582, 0.3889, 0.125), (0.6467, 0.2679, 0.125), (0.6865, 0.1366, 0.125), (0.7, -3.06e-08, 0.125), (0.25, 0.6521, -0.1875), (0.25, 0.25, -0.1875), (0.25, 0.6521, -1.062), (0.25, 0.25, -1.062), (0.6521, 0.25, -0.1875), (0.6521, 0.25, -1.062), (0.0, 0.7, -1.062), (0.0, 0.7, -0.1875), (0.6865, 0.1366, -0.1875), (0.6865, 0.1366, -1.062), (0.7, -3.06e-08, -1.062), (0.1366, 0.6865, -1.062), (0.0, 0.0, -1.062), (0.7, -3.06e-08, -0.1875), (0.1366, 0.6865, -0.1875), (0.0, 0.0, -0.1875), (0.6305, 0.2982, 0.1), (0.6144, 0.3284, 0.1), (0.495, 0.495, 0.1), (0.5982, 0.3586, 0.1), (0.5168, 0.4684, 0.1), (0.7, 0.0, 0.1), (0.1366, 0.6865, 0.1), (0.6467, 0.2679, 0.1), (0.1023, 0.6899, 0.1), (0.6966, 0.03422, 0.1), (0.6567, 0.235, 0.1), (0.7, -3.06e-08, 0.1), (0.06828, 0.6933, 0.1), (0.6933, 0.06828, 0.1), (0.03422, 0.6966, 0.1), (0.6899, 0.1023, 0.1), (0.3889, 0.582, 0.1), (4.286e-17, 0.7, 0.1), (0.3586, 0.5982, 0.1), (0.0, 0.7, 0.1), (0.1366, 0.6865, 0.1), (0.3284, 0.6144, 0.1), (0.1695, 0.6766, 0.1), (0.582, 0.3889, 0.1), (0.582, 0.3889, 0.1), (0.2982, 0.6305, 0.1), (0.5602, 0.4155, 0.1), (0.6865, 0.1366, 0.1), (0.6865, 0.1366, 0.1), (0.5385, 0.4419, 0.1), (0.6766, 0.1695, 0.1), (0.235, 0.6567, 0.1), (0.2022, 0.6666, 0.1), (0.6666, 0.2022, 0.1), (0.3889, 0.582, 0.1), (0.4155, 0.5602, 0.1), (0.2679, 0.6467, 0.1), (0.2679, 0.6467, 0.1), (0.4684, 0.5168, 0.1), (0.4419, 0.5385, 0.1), (0.6467, 0.2679, 0.1), (0.495, 0.495, -1.062), (0.2679, 0.6467, -1.062), (0.582, 0.3889, -1.062), (0.3889, 0.582, -1.062), (0.6467, 0.2679, -1.062), (0.495, 0.495, -0.1875), (0.2679, 0.6467, -0.1875), (0.582, 0.3889, -0.1875), (0.3889, 0.582, -0.1875), (0.6467, 0.2679, -0.1875), (2.98e-08, 0.25, -0.1875), (0.0, 0.25, -1.062), (0.25, 2.98e-08, -0.1875), (0.25, 0.0, -1.062), (-3.06e-08, 0.0, 0.125)], [], [(176, 8, 9, 180), (180, 9, 10, 184), (184, 10, 11, 186), (9, 12, 13, 10), (10, 13, 14, 11), (12, 15, 16, 13), (13, 16, 17, 14), (8, 0, 1, 9), (9, 1, 3, 12), (12, 3, 5, 15), (15, 5, 6, 16), (16, 6, 7, 17), (17, 7, 4, 14), (14, 4, 2, 11), (198, 199, 26, 27, 201), (201, 27, 28, 204), (204, 28, 29, 181), (27, 30, 31, 28), (28, 31, 32, 29), (30, 33, 34, 31), (31, 34, 35, 32), (26, 18, 19, 27), (27, 19, 21, 30), (30, 21, 23, 33), (33, 23, 24, 34), (34, 24, 25, 35), (35, 25, 22, 32), (32, 22, 20, 29), (2, 18, 26, 11), (186, 11, 26, 199), (211, 178, 44, 45, 171), (171, 45, 46, 172), (172, 46, 47, 174), (45, 48, 49, 46), (46, 49, 50, 47), (48, 51, 52, 49), (49, 52, 53, 50), (44, 36, 37, 45), (45, 37, 39, 48), (48, 39, 41, 51), (51, 41, 42, 52), (52, 42, 43, 53), (53, 43, 40, 50), (50, 40, 38, 47), (20, 36, 44, 29), (181, 29, 44, 178), (194, 195, 62, 63, 197), (197, 63, 64, 200), (200, 64, 65, 175), (63, 66, 67, 64), (64, 67, 68, 65), (66, 69, 70, 67), (67, 70, 71, 68), (62, 54, 55, 63), (63, 55, 57, 66), (66, 57, 59, 69), (69, 59, 60, 70), (70, 60, 61, 71), (71, 61, 58, 68), (68, 58, 56, 65), (38, 54, 62, 47), (174, 47, 62, 195), (173, 80, 81, 209), (209, 81, 82, 210), (210, 82, 83, 206), (81, 84, 85, 82), (82, 85, 86, 83), (84, 87, 88, 85), (85, 88, 89, 86), (80, 72, 73, 81), (81, 73, 75, 84), (84, 75, 77, 87), (87, 77, 78, 88), (88, 78, 79, 89), (89, 79, 76, 86), (86, 76, 74, 83), (56, 72, 80, 65), (175, 65, 80, 173), (187, 98, 99, 189), (189, 99, 100, 192), (192, 100, 101, 196), (99, 102, 103, 100), (100, 103, 104, 101), (102, 105, 106, 103), (103, 106, 107, 104), (98, 90, 91, 99), (99, 91, 93, 102), (102, 93, 95, 105), (105, 95, 96, 106), (106, 96, 97, 107), (107, 97, 94, 104), (104, 94, 92, 101), (74, 90, 98, 83), (206, 83, 98, 187, 205), (207, 116, 117, 202), (202, 117, 118, 203), (203, 118, 119, 193), (117, 120, 121, 118), (118, 121, 122, 119), (120, 123, 124, 121), (121, 124, 125, 122), (116, 108, 109, 117), (117, 109, 111, 120), (120, 111, 113, 123), (123, 113, 114, 124), (124, 114, 115, 125), (125, 115, 112, 122), (122, 112, 110, 119), (92, 108, 116, 101), (196, 101, 116, 207, 208), (177, 134, 135, 179), (179, 135, 136, 183), (183, 136, 137, 185), (135, 138, 139, 136), (136, 139, 140, 137), (138, 141, 142, 139), (139, 142, 143, 140), (134, 126, 127, 135), (135, 127, 129, 138), (138, 129, 131, 141), (141, 131, 132, 142), (142, 132, 133, 143), (143, 133, 130, 140), (140, 130, 128, 137), (110, 126, 134, 119), (193, 119, 134, 177, 191), (128, 144, 145, 137), (185, 137, 145, 188), (146, 147, 191, 177, 179, 183, 185, 188, 190), (191, 147, 148, 208, 207, 202, 203, 193), (208, 148, 149, 205, 187, 189, 192, 196), (205, 149, 150, 173, 209, 210, 206), (173, 150, 151, 194, 197, 200, 175), (194, 151, 152, 211, 171, 172, 174, 195), (211, 152, 153, 198, 201, 204, 181, 178), (198, 153, 154, 182, 176, 180, 184, 186, 199), (157, 158, 156, 155), (161, 223, 158, 157, 166), (169, 155, 156, 222, 162), (156, 158, 160, 159), (159, 163, 168, 224, 156), (214, 219, 221, 216), (213, 218, 220, 215), (212, 217, 219, 214), (215, 220, 217, 212), (155, 218, 213, 157), (160, 216, 221, 159), (167, 225, 158, 223), (170, 222, 156, 224), (146, 226, 154, 153, 152, 151, 150, 149, 148, 147), (160, 158, 225, 165, 164)])
me_gear_003.polygons.foreach_set('material_index', [1, 1, 1, 1, 1, 1, 1, 1, 1, 1, 1, 1, 1, 1, 1, 1, 1, 1, 1, 1, 1, 1, 1, 1, 1, 1, 1, 1, 1, 1, 1, 1, 1, 1, 1, 1, 1, 1, 1, 1, 1, 1, 1, 1, 1, 1, 1, 1, 1, 1, 1, 1, 1, 1, 1, 1, 1, 1, 1, 1, 1, 1, 1, 1, 1, 1, 1, 1, 1, 1, 1, 1, 1, 1, 1, 1, 1, 1, 1, 1, 1, 1, 1, 1, 1, 1, 1, 1, 1, 1, 1, 1, 1, 1, 1, 1, 1, 1, 1, 1, 1, 1, 1, 1, 1, 1, 1, 1, 1, 1, 1, 1, 1, 1, 1, 1, 1, 1, 1, 1, 1, 1, 1, 1, 1, 1, 1, 1, 0, 0, 0, 0, 0, 0, 0, 0, 0, 0, 0, 0, 0, 0, 0, 0, 0, 0, 0, 0, 0, 0, 0])
_uv = me_gear_003.uv_layers.new(name='UVMap')
_uv.uv.foreach_set('vector', [0.179, 0.9481, 0.1328, 0.9943, 0.1212, 0.9821, 0.1704, 0.9375, 0.1704, 0.9375, 0.1212, 0.9821, 0.1102, 0.9694, 0.1618, 0.9271, 0.1618, 0.9271, 0.1102, 0.9694, 0.09984, 0.9561, 0.1532, 0.9166, 0.1212, 0.9821, 0.1109, 0.9914, 0.09947, 0.9782, 0.1102, 0.9694, 0.1102, 0.9694, 0.09947, 0.9782, 0.08871, 0.9644, 0.09984, 0.9561, 0.1109, 0.9914, 0.09426, 0.9905, 0.09029, 0.9857, 0.09947, 0.9782, 0.09947, 0.9782, 0.09029, 0.9857, 0.08639, 0.9809, 0.08871, 0.9644, 0.002408, 0.4983, 0.002408, 0.005687, 0.02504, 0.005687, 0.02504, 0.4983, 0.4632, 0.4983, 0.4632, 0.005687, 0.4818, 0.005687, 0.4818, 0.4983, 0.02596, 0.4983, 0.02596, 0.005687, 0.0427, 0.005687, 0.0427, 0.4983, 0.0427, 0.4983, 0.0427, 0.005687, 0.05102, 0.005687, 0.05102, 0.4983, 0.05102, 0.4983, 0.05102, 0.005687, 0.05933, 0.005687, 0.05933, 0.4983, 0.4951, 0.4983, 0.4951, 0.005687, 0.4772, 0.005687, 0.4772, 0.4983, 0.4772, 0.4983, 0.4772, 0.005687, 0.4587, 0.005687, 0.4587, 0.4983, 0.1445, 0.9061, 0.1445, 0.9061, 0.09016, 0.9424, 0.08116, 0.9282, 0.1381, 0.894, 0.1381, 0.894, 0.08116, 0.9282, 0.07287, 0.9135, 0.1317, 0.8821, 0.1317, 0.8821, 0.07287, 0.9135, 0.06531, 0.8985, 0.1253, 0.8701, 0.08116, 0.9282, 0.06927, 0.9353, 0.06064, 0.9201, 0.07287, 0.9135, 0.07287, 0.9135, 0.06064, 0.9201, 0.05277, 0.9044, 0.06531, 0.8985, 0.06927, 0.9353, 0.05313, 0.9311, 0.05016, 0.9257, 0.06064, 0.9201, 0.06064, 0.9201, 0.05016, 0.9257, 0.04728, 0.9202, 0.05277, 0.9044, 0.09241, 0.4983, 0.09241, 0.005687, 0.1145, 0.005687, 0.1145, 0.4983, 0.4499, 0.4983, 0.4499, 0.005687, 0.468, 0.005687, 0.468, 0.4983, 0.119, 0.4983, 0.119, 0.005687, 0.1384, 0.005687, 0.1384, 0.4983, 0.1384, 0.4983, 0.1384, 0.005687, 0.1464, 0.005687, 0.1464, 0.4983, 0.1464, 0.4983, 0.1464, 0.005687, 0.1544, 0.005687, 0.1544, 0.4983, 0.4745, 0.4983, 0.4745, 0.005687, 0.4543, 0.005687, 0.4543, 0.4983, 0.4543, 0.4983, 0.4543, 0.005687, 0.4368, 0.005687, 0.4368, 0.4983, 0.0701, 0.005687, 0.09241, 0.005687, 0.09241, 0.4983, 0.0701, 0.4983, 0.1532, 0.9166, 0.09984, 0.9561, 0.09016, 0.9424, 0.1445, 0.9061, 0.1189, 0.8581, 0.1189, 0.8581, 0.05849, 0.8831, 0.05244, 0.8674, 0.1149, 0.8451, 0.1149, 0.8451, 0.05244, 0.8674, 0.04716, 0.8515, 0.111, 0.8321, 0.111, 0.8321, 0.04716, 0.8515, 0.04268, 0.8353, 0.1071, 0.8191, 0.05244, 0.8674, 0.03938, 0.8721, 0.03389, 0.8555, 0.04716, 0.8515, 0.04716, 0.8515, 0.03389, 0.8555, 0.02922, 0.8386, 0.04268, 0.8353, 0.03938, 0.8721, 0.02437, 0.8649, 0.02252, 0.8589, 0.03389, 0.8555, 0.03389, 0.8555, 0.02252, 0.8589, 0.02077, 0.853, 0.02922, 0.8386, 0.1789, 0.4983, 0.1789, 0.005687, 0.1996, 0.005687, 0.1996, 0.4983, 0.4194, 0.4983, 0.4194, 0.005687, 0.4363, 0.005687, 0.4363, 0.4983, 0.2076, 0.4983, 0.2076, 0.005687, 0.2288, 0.005687, 0.2288, 0.4983, 0.2288, 0.4983, 0.2288, 0.005687, 0.2362, 0.005687, 0.2362, 0.4983, 0.2362, 0.4983, 0.2362, 0.005687, 0.2435, 0.005687, 0.2435, 0.4983, 0.4358, 0.4983, 0.4358, 0.005687, 0.4141, 0.005687, 0.4141, 0.4983, 0.4141, 0.4983, 0.4141, 0.005687, 0.3981, 0.005687, 0.3981, 0.4983, 0.1578, 0.005687, 0.1789, 0.005687, 0.1789, 0.4983, 0.1578, 0.4983, 0.1253, 0.8701, 0.06531, 0.8985, 0.05849, 0.8831, 0.1189, 0.8581, 0.1031, 0.8061, 0.1031, 0.8061, 0.03899, 0.8188, 0.03611, 0.8023, 0.1018, 0.7925, 0.1018, 0.7925, 0.03611, 0.8023, 0.03406, 0.7856, 0.1004, 0.779, 0.1004, 0.779, 0.03406, 0.7856, 0.03282, 0.7688, 0.09911, 0.7655, 0.03611, 0.8023, 0.0224, 0.8043, 0.02026, 0.7869, 0.03406, 0.7856, 0.03406, 0.7856, 0.02026, 0.7869, 0.01897, 0.7695, 0.03282, 0.7688, 0.0224, 0.8043, 0.009088, 0.7943, 0.008428, 0.7881, 0.02026, 0.7869, 0.02026, 0.7869, 0.008428, 0.7881, 0.007872, 0.7819, 0.01897, 0.7695, 0.2587, 0.4983, 0.2587, 0.005687, 0.2772, 0.005687, 0.2772, 0.4983, 0.3729, 0.4983, 0.3729, 0.005687, 0.3879, 0.005687, 0.3879, 0.4983, 0.2883, 0.4983, 0.2883, 0.005687, 0.3106, 0.005687, 0.3106, 0.4983, 0.3106, 0.4983, 0.3106, 0.005687, 0.3171, 0.005687, 0.3171, 0.4983, 0.3171, 0.4983, 0.3171, 0.005687, 0.3235, 0.005687, 0.3235, 0.4983, 0.3805, 0.4983, 0.3805, 0.005687, 0.3581, 0.005687, 0.3581, 0.4983, 0.3581, 0.4983, 0.3581, 0.005687, 0.3442, 0.005687, 0.3442, 0.4983, 0.2396, 0.005687, 0.2587, 0.005687, 0.2587, 0.4983, 0.2396, 0.4983, 0.1071, 0.8191, 0.04268, 0.8353, 0.03899, 0.8188, 0.1031, 0.8061, 0.09777, 0.752, 0.03241, 0.752, 0.03282, 0.7352, 0.09911, 0.7384, 0.09911, 0.7384, 0.03282, 0.7352, 0.03406, 0.7184, 0.1004, 0.7249, 0.1004, 0.7249, 0.03406, 0.7184, 0.03611, 0.7017, 0.1018, 0.7114, 0.03282, 0.7352, 0.01897, 0.7345, 0.02026, 0.717, 0.03406, 0.7184, 0.03406, 0.7184, 0.02026, 0.717, 0.0224, 0.6997, 0.03611, 0.7017, 0.01897, 0.7345, 0.007872, 0.7221, 0.008428, 0.7159, 0.02026, 0.717, 0.02026, 0.717, 0.008428, 0.7159, 0.009088, 0.7097, 0.0224, 0.6997, 0.3286, 0.4983, 0.3286, 0.005687, 0.3122, 0.005687, 0.3122, 0.4983, 0.3442, 0.4983, 0.3442, 0.005687, 0.3581, 0.005687, 0.3581, 0.4983, 0.3581, 0.4983, 0.3581, 0.005687, 0.3805, 0.005687, 0.3805, 0.4983, 0.3235, 0.4983, 0.3235, 0.005687, 0.3171, 0.005687, 0.3171, 0.4983, 0.3171, 0.4983, 0.3171, 0.005687, 0.3106, 0.005687, 0.3106, 0.4983, 0.3106, 0.4983, 0.3106, 0.005687, 0.2883, 0.005687, 0.2883, 0.4983, 0.3879, 0.4983, 0.3879, 0.005687, 0.3729, 0.005687, 0.3729, 0.4983, 0.3122, 0.005687, 0.3286, 0.005687, 0.3286, 0.4983, 0.3122, 0.4983, 0.09911, 0.7655, 0.03282, 0.7688, 0.03241, 0.752, 0.09777, 0.752, 0.1031, 0.6979, 0.03899, 0.6851, 0.04268, 0.6687, 0.1071, 0.6848, 0.1071, 0.6848, 0.04268, 0.6687, 0.04716, 0.6525, 0.111, 0.6719, 0.111, 0.6719, 0.04716, 0.6525, 0.05244, 0.6365, 0.1149, 0.6589, 0.04268, 0.6687, 0.02922, 0.6653, 0.03389, 0.6485, 0.04716, 0.6525, 0.04716, 0.6525, 0.03389, 0.6485, 0.03938, 0.6319, 0.05244, 0.6365, 0.02922, 0.6653, 0.02077, 0.651, 0.02252, 0.645, 0.03389, 0.6485, 0.03389, 0.6485, 0.02252, 0.645, 0.02437, 0.6391, 0.03938, 0.6319, 0.2587, 0.4983, 0.2587, 0.005687, 0.2396, 0.005687, 0.2396, 0.4983, 0.3981, 0.4983, 0.3981, 0.005687, 0.4141, 0.005687, 0.4141, 0.4983, 0.4141, 0.4983, 0.4141, 0.005687, 0.4358, 0.005687, 0.4358, 0.4983, 0.2435, 0.4983, 0.2435, 0.005687, 0.2362, 0.005687, 0.2362, 0.4983, 0.2362, 0.4983, 0.2362, 0.005687, 0.2288, 0.005687, 0.2288, 0.4983, 0.2288, 0.4983, 0.2288, 0.005687, 0.2076, 0.005687, 0.2076, 0.4983, 0.4363, 0.4983, 0.4363, 0.005687, 0.4194, 0.005687, 0.4194, 0.4983, 0.2772, 0.005687, 0.2587, 0.005687, 0.2587, 0.4983, 0.2772, 0.4983, 0.1018, 0.7114, 0.03611, 0.7017, 0.03899, 0.6851, 0.1031, 0.6979, 0.1031, 0.6979, 0.1189, 0.6459, 0.05849, 0.6208, 0.06531, 0.6055, 0.1253, 0.6338, 0.1253, 0.6338, 0.06531, 0.6055, 0.07287, 0.5904, 0.1317, 0.6219, 0.1317, 0.6219, 0.07287, 0.5904, 0.08116, 0.5758, 0.1381, 0.6099, 0.06531, 0.6055, 0.05277, 0.5995, 0.06064, 0.5839, 0.07287, 0.5904, 0.07287, 0.5904, 0.06064, 0.5839, 0.06927, 0.5687, 0.08116, 0.5758, 0.05277, 0.5995, 0.04728, 0.5838, 0.05016, 0.5783, 0.06064, 0.5839, 0.06064, 0.5839, 0.05016, 0.5783, 0.05313, 0.5729, 0.06927, 0.5687, 0.1789, 0.4983, 0.1789, 0.005687, 0.1578, 0.005687, 0.1578, 0.4983, 0.4368, 0.4983, 0.4368, 0.005687, 0.4543, 0.005687, 0.4543, 0.4983, 0.4543, 0.4983, 0.4543, 0.005687, 0.4745, 0.005687, 0.4745, 0.4983, 0.1544, 0.4983, 0.1544, 0.005687, 0.1464, 0.005687, 0.1464, 0.4983, 0.1464, 0.4983, 0.1464, 0.005687, 0.1384, 0.005687, 0.1384, 0.4983, 0.1384, 0.4983, 0.1384, 0.005687, 0.119, 0.005687, 0.119, 0.4983, 0.468, 0.4983, 0.468, 0.005687, 0.4499, 0.005687, 0.4499, 0.4983, 0.1996, 0.005687, 0.1789, 0.005687, 0.1789, 0.4983, 0.1996, 0.4983, 0.1149, 0.6589, 0.05244, 0.6365, 0.05849, 0.6208, 0.1189, 0.6459, 0.1189, 0.6459, 0.1445, 0.5979, 0.09016, 0.5616, 0.09984, 0.5478, 0.1532, 0.5874, 0.1532, 0.5874, 0.09984, 0.5478, 0.1102, 0.5346, 0.1618, 0.5769, 0.1618, 0.5769, 0.1102, 0.5346, 0.1212, 0.5218, 0.1704, 0.5664, 0.09984, 0.5478, 0.08871, 0.5396, 0.09947, 0.5258, 0.1102, 0.5346, 0.1102, 0.5346, 0.09947, 0.5258, 0.1109, 0.5125, 0.1212, 0.5218, 0.08871, 0.5396, 0.08639, 0.5231, 0.09029, 0.5182, 0.09947, 0.5258, 0.09947, 0.5258, 0.09029, 0.5182, 0.09426, 0.5135, 0.1109, 0.5125, 0.09241, 0.4983, 0.09241, 0.005687, 0.0701, 0.005687, 0.0701, 0.4983, 0.4587, 0.4983, 0.4587, 0.005687, 0.4772, 0.005687, 0.4772, 0.4983, 0.4772, 0.4983, 0.4772, 0.005687, 0.4951, 0.005687, 0.4951, 0.4983, 0.05933, 0.4983, 0.05933, 0.005687, 0.05102, 0.005687, 0.05102, 0.4983, 0.05102, 0.4983, 0.05102, 0.005687, 0.0427, 0.005687, 0.0427, 0.4983, 0.0427, 0.4983, 0.0427, 0.005687, 0.02596, 0.005687, 0.02596, 0.4983, 0.4818, 0.4983, 0.4818, 0.005687, 0.4632, 0.005687, 0.4632, 0.4983, 0.1145, 0.005687, 0.09241, 0.005687, 0.09241, 0.4983, 0.1145, 0.4983, 0.1381, 0.6099, 0.08116, 0.5758, 0.09016, 0.5616, 0.1445, 0.5979, 0.1445, 0.5979, 0.02504, 0.005687, 0.002408, 0.005687, 0.002408, 0.4983, 0.02504, 0.4983, 0.1704, 0.5664, 0.1212, 0.5218, 0.1328, 0.5097, 0.179, 0.5559, 1.0, 1.0, 0.9688, 1.0, 0.9688, 0.975, 0.9688, 0.975, 0.9766, 0.975, 0.9844, 0.975, 0.9922, 0.975, 1.0, 0.975, 1.0, 0.975, 0.9688, 0.975, 0.9688, 1.0, 0.9375, 1.0, 0.9375, 0.975, 0.9375, 0.975, 0.9453, 0.975, 0.9531, 0.975, 0.9609, 0.975, 0.9375, 0.975, 0.9375, 1.0, 0.9062, 1.0, 0.9062, 0.975, 0.9062, 0.975, 0.9141, 0.975, 0.9219, 0.975, 0.9297, 0.975, 0.9062, 0.975, 0.9062, 1.0, 0.875, 1.0, 0.875, 0.975, 0.8828, 0.975, 0.8906, 0.975, 0.8984, 0.975, 0.875, 0.975, 0.875, 1.0, 0.8438, 1.0, 0.8437, 0.975, 0.8516, 0.975, 0.8594, 0.975, 0.8672, 0.975, 0.8438, 0.975, 0.8438, 1.0, 0.8125, 1.0, 0.8125, 0.975, 0.8203, 0.975, 0.8281, 0.975, 0.8359, 0.975, 0.8438, 0.975, 0.8125, 0.975, 0.8125, 1.0, 0.7812, 1.0, 0.7812, 0.975, 0.7891, 0.975, 0.7969, 0.975, 0.8047, 0.975, 0.8125, 0.975, 0.7812, 0.975, 0.7812, 1.0, 0.75, 1.0, 0.75, 0.975, 0.75, 0.975, 0.7578, 0.975, 0.7656, 0.975, 0.7734, 0.975, 0.7812, 0.975, 0.7527, 0.8735, 0.9376, 0.8735, 0.9377, 0.5005, 0.7528, 0.5005, 0.7508, 0.8755, 0.7502, 0.997, 0.8752, 0.997, 0.8755, 0.8764, 0.8191, 0.8766, 0.7946, 0.8748, 0.8741, 0.8755, 0.8741, 0.9996, 0.7501, 0.9996, 0.7501, 0.8735, 0.7525, 0.5017, 0.7526, 0.8768, 0.9388, 0.8768, 0.9388, 0.5017, 0.9968, 0.9968, 0.9419, 0.9983, 0.8756, 0.9984, 0.8767, 0.8761, 0.9962, 0.8761, 0.813, 0.5013, 0.813, 0.8737, 0.7511, 0.8737, 0.7511, 0.5013, 0.9989, 0.5013, 0.9989, 0.8737, 0.937, 0.8737, 0.937, 0.5013, 0.875, 0.5013, 0.875, 0.8737, 0.813, 0.8737, 0.813, 0.5013, 0.937, 0.5013, 0.937, 0.8737, 0.875, 0.8737, 0.875, 0.5013, 0.9418, 0.7344, 0.9375, 0.7344, 0.9375, 0.5156, 0.9418, 0.5156, 0.8082, 0.5156, 0.8125, 0.5156, 0.8125, 0.7344, 0.8082, 0.7344, 0.3816, 0.6234, 0.5066, 0.6229, 0.5061, 0.5024, 0.3811, 0.503, 0.3184, 0.8031, 0.3204, 0.9966, 0.5046, 0.9939, 0.5046, 0.8022, 0.5005, 0.4933, 0.5005, 0.2533, 0.7405, 0.2533, 0.7359, 0.3001, 0.7222, 0.3451, 0.7, 0.3866, 0.6702, 0.423, 0.6338, 0.4528, 0.5923, 0.475, 0.5473, 0.4887, 0.7502, 0.8749, 0.7499, 0.999, 0.8744, 0.9995, 0.8747, 0.8758, 0.8064, 0.8749])
me_gear_003.materials.append(mat_wood)
me_gear_003.materials.append(mat_metal)
me_gear_003.use_remesh_fix_poles = True
me_gear_003.use_remesh_preserve_attributes = False
me_gear_003.update()

# ---- objects
ob_cube = bpy.data.objects.new('Cube', me_cube_002)
ob_shaft_top_a = bpy.data.objects.new('Shaft Top A', None)
ob_gear_top = bpy.data.objects.new('Gear Top', None)
ob_gear_bottom = bpy.data.objects.new('Gear Bottom', None)
ob_shaft_top_b = bpy.data.objects.new('Shaft Top B', None)
ob_shaft_bottom_a = bpy.data.objects.new('Shaft Bottom A', None)
ob_shaft_bottom_b = bpy.data.objects.new('Shaft Bottom B', None)
ob_empty = bpy.data.objects.new('Empty', None)
ob_gear_001 = bpy.data.objects.new('Gear.001', me_gear_006)
ob_gear_003 = bpy.data.objects.new('Gear.003', me_gear_003)

# ---- transforms, parenting, visibility, modifiers, constraints
ob_cube.location = (-2.168e-19, 0.0, 0.0)
ob_cube.scale = (0.9, 0.9, 0.5)
_m = ob_cube.modifiers.new('Mirror', 'MIRROR')
_m.use_axis = (True, True, True)
_m = ob_cube.modifiers.new('Array', 'ARRAY')
_m.use_relative_offset = False
_m.relative_offset_displace = (0.0, 0.0, 0.0)
_m.use_merge_vertices = True
_m.use_object_offset = True
_m.offset_object = ob_empty
ob_shaft_top_a.location = (0.0, 0.0, 0.0)
ob_shaft_top_a.rotation_euler = (0.0, 0.0, 3.142)
ob_shaft_top_a.instance_type = 'COLLECTION'
ob_gear_top.location = (0.0, 0.0, 0.0)
ob_gear_top.instance_type = 'COLLECTION'
ob_gear_bottom.location = (0.0, 0.0, 0.0)
ob_gear_bottom.rotation_euler = (0.0, 3.142, 0.0)
ob_gear_bottom.instance_type = 'COLLECTION'
ob_shaft_top_b.location = (0.0, 0.0, 0.0)
ob_shaft_top_b.instance_type = 'COLLECTION'
ob_shaft_bottom_a.location = (0.0, 0.0, 0.0)
ob_shaft_bottom_a.rotation_euler = (0.0, 3.142, 0.0)
ob_shaft_bottom_a.instance_type = 'COLLECTION'
ob_shaft_bottom_b.location = (0.0, 0.0, 0.0)
ob_shaft_bottom_b.rotation_euler = (0.0, 3.142, 3.142)
ob_shaft_bottom_b.instance_type = 'COLLECTION'
ob_empty.location = (0.0, 0.0, 0.0)
ob_empty.rotation_euler = (0.0, 0.0, 1.571)
ob_empty.scale = (0.9, 0.9, 0.5)
ob_gear_001.location = (-0.684, -0.684, 0.9)
ob_gear_001.rotation_euler = (0.0, -0.0, 0.3932)
ob_gear_001.scale = (0.9, 0.9, 0.8)
ob_gear_001.instance_type = 'FACES'
_vg = ob_gear_001.vertex_groups.new(name='Tips')
_vg = ob_gear_001.vertex_groups.new(name='Valleys')
_m = ob_gear_001.modifiers.new('Decimate', 'DECIMATE')
_m.decimate_type = 'DISSOLVE'
ob_gear_003.location = (2.264e-12, 0.0, 0.9)
ob_gear_003.scale = (0.9, 0.9, 0.8)
_vg = ob_gear_003.vertex_groups.new(name='Tips')
_vg = ob_gear_003.vertex_groups.new(name='Valleys')
_m = ob_gear_003.modifiers.new('Decimate', 'DECIMATE')
_m.decimate_type = 'DISSOLVE'
_m.iterations = 1
_m.delimit = {'UV'}
_m = ob_gear_003.modifiers.new('Mirror', 'MIRROR')
_m.use_axis = (True, True, False)
_m.merge_threshold = 0.01
ob_shaft_top_a.instance_collection = col_shaft
ob_gear_top.instance_collection = col_gear
ob_gear_bottom.instance_collection = col_gear
ob_shaft_top_b.instance_collection = col_shaft
ob_shaft_bottom_a.instance_collection = col_shaft
ob_shaft_bottom_b.instance_collection = col_shaft

# ---- collection membership
scene.collection.objects.link(ob_cube)
scene.collection.objects.link(ob_shaft_top_a)
scene.collection.objects.link(ob_gear_top)
scene.collection.objects.link(ob_gear_bottom)
scene.collection.objects.link(ob_shaft_top_b)
scene.collection.objects.link(ob_shaft_bottom_a)
scene.collection.objects.link(ob_shaft_bottom_b)
scene.collection.objects.link(ob_empty)
col_shaft.objects.link(ob_gear_001)
col_gear.objects.link(ob_gear_003)

# ---- scene / render settings (as saved in the file)
scene.frame_start = 1; scene.frame_end = 250; scene.frame_set(1)
scene.render.engine = 'BLENDER_EEVEE_NEXT'
scene.cycles.use_denoising = False
scene.cycles.samples = 128
scene.cycles.sampling_pattern = 'TABULATED_SOBOL'
scene.cycles.use_adaptive_sampling = False
scene.cycles.use_light_tree = False
scene.view_settings.view_transform = 'Filmic'
scene.unit_settings.scale_length = 10.0
bpy.context.view_layer.update()

# ---- added for rendering (the .blend has no active camera and no usable light): camera, sun
cam_auto = bpy.data.cameras.new('AutoCamera')
cam_auto.lens = 50.0
cam_auto.sensor_width = 36.0
cam_auto.clip_end = 1000.0
ob_auto_camera = bpy.data.objects.new('AutoCamera', cam_auto)
scene.collection.objects.link(ob_auto_camera)
ob_auto_camera.location = (3.15531, -3.68867, 2.48872)
ob_auto_camera.rotation_euler = (1.09748, -7.21219e-08, 0.694738)
scene.camera = ob_auto_camera
light_auto_sun = bpy.data.lights.new('AutoSun', 'SUN')
light_auto_sun.energy = 3.0
light_auto_sun.angle = 0.0523599
ob_auto_sun = bpy.data.objects.new('AutoSun', light_auto_sun)
scene.collection.objects.link(ob_auto_sun)
ob_auto_sun.rotation_euler = (0.872665, 0.174533, 0.523599)
bpy.context.view_layer.update()
